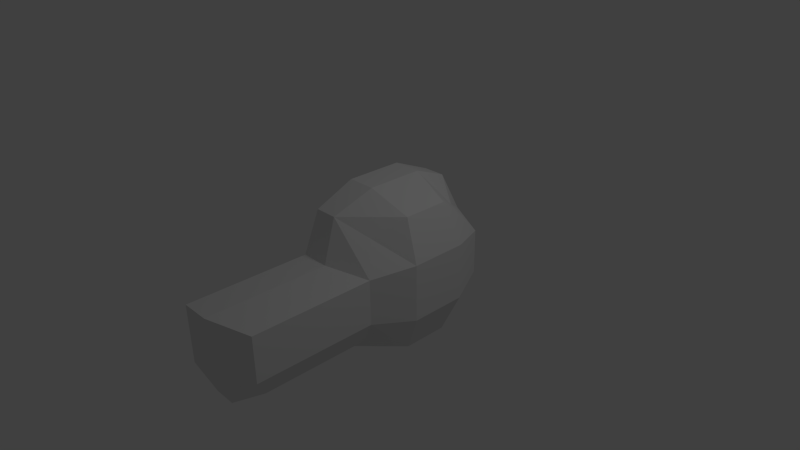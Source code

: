 # Source: grommet.blend  (saved by Blender 2.58.0; exported with 4.5.12 LTS)
import bpy
from mathutils import Matrix  # noqa: F401  (used for matrix-valued properties, if any)

bpy.ops.wm.read_factory_settings(use_empty=True)
scene = bpy.context.scene
scene.name = 'Scene'

# ---- collections
col_collection_1 = bpy.data.collections.new('Collection 1'); scene.collection.children.link(col_collection_1)

# ---- materials (node trees are filled in below, after node groups)
mat_material = bpy.data.materials.new('Material')
mat_material.alpha_threshold = 0.0
mat_material.use_transparent_shadow = False
mat_material.roughness = 0.5
mat_material.line_color = (0.0, 0.0, 0.0, 1.0)

# ---- material node trees

# ---- world
world_world = bpy.data.worlds.new('World'); scene.world = world_world
world_world.color = (0.05088, 0.05088, 0.05088)
world_world.use_sun_shadow = False
world_world.sun_shadow_jitter_overblur = 0.0
world_world.cycles.sampling_method = 'MANUAL'
world_world.cycles.sample_map_resolution = 256

# ---- cameras
cam_camera = bpy.data.cameras.new('Camera')
cam_camera.clip_end = 100.0
cam_camera.lens = 35.0
cam_camera.ortho_scale = 7.314
cam_camera.dof.focus_distance = 0.0
cam_camera.dof.aperture_fstop = 128.0

# ---- lights
light_lamp = bpy.data.lights.new('Lamp', 'POINT')
light_lamp.transmission_factor = 0.0
light_lamp.cutoff_distance = 30.0
light_lamp.energy = 100.0
light_lamp.shadow_buffer_clip_start = 1.001
light_lamp.shadow_soft_size = 1.0
light_lamp.shadow_maximum_resolution = 0.006
light_lamp.use_absolute_resolution = True
light_lamp.cycles.use_multiple_importance_sampling = False

# ---- meshes
me_cube = bpy.data.meshes.new('Cube')
me_cube.from_pydata([(0.7487, 0.7487, -0.7487), (0.7487, -0.7487, -0.7487), (0.7487, 0.7487, 0.7487), (0.7487, -0.7487, 0.7487), (1.0, 0.3333, -1.0), (1.0, -0.3333, -1.0), (0.3333, 1.0, -1.0), (1.0, 1.0, -0.3333), (1.0, 1.0, 0.3333), (0.3333, -1.0, -1.0), (1.0, -1.0, -0.3333), (1.0, -1.0, 0.3333), (1.0, 0.3333, 1.0), (1.0, -0.3333, 1.0), (0.3333, 1.0, 1.0), (0.3333, -1.0, 1.0), (0.4177, 0.4177, -1.253), (0.4177, -0.4177, -1.253), (0.4177, 0.4177, 1.253), (0.4177, -0.4177, 1.253), (1.253, 0.4177, -0.4177), (1.253, 0.4177, 0.4177), (1.253, -0.4177, -0.4177), (1.253, -0.4177, 0.4177), (0.4177, -1.253, 0.4177), (0.4177, 1.253, 0.4177), (0.4177, 1.253, -0.4177), (0.4177, -1.253, 0.4177), (1.0, -1.0, 0.3333), (1.0, -1.0, -0.3333), (0.7487, -0.7487, -0.7487), (0.3333, -1.0, -1.0), (0.7487, -0.7487, -0.7487), (0.3333, -1.0, -1.0), (1.0, -1.0, -0.3333), (1.0, -1.0, 0.3333), (0.4177, -1.253, 0.4177), (0.4177, -1.253, 0.4177), (1.0, -1.0, 0.3333), (1.0, -1.0, -0.3333), (0.7487, -0.7487, -0.7487), (0.3333, -1.0, -1.0), (0.3333, -1.0, -1.0), (0.7487, -0.7487, -0.7487), (1.0, -1.0, -0.3333), (1.0, -1.0, 0.3333), (0.4177, -1.253, 0.4177), (0.4177, -1.253, 0.4177), (1.0, -1.0, 0.3333), (1.0, -1.0, -0.3333), (0.7487, -0.7487, -0.7487), (0.3333, -1.0, -1.0), (0.7487, -0.7487, -0.7487), (0.3333, -1.0, -1.0), (1.0, -1.0, -0.3333), (1.0, -1.0, 0.3333), (0.4177, -1.253, 0.4177), (0.4177, -1.253, 0.4177), (1.0, -1.0, 0.3333), (1.0, -1.0, -0.3333), (0.7487, -0.7487, -0.7487), (0.3333, -1.0, -1.0), (0.7487, -0.7487, -0.7487), (0.3333, -1.0, -1.0), (1.0, -1.0, -0.3333), (1.0, -1.0, 0.3333), (0.4177, -1.253, 0.4177), (0.4177, -1.253, 0.4177), (1.0, -1.0, 0.3333), (1.0, -1.0, -0.3333), (0.7487, -0.7487, -0.7487), (0.3333, -1.0, -1.0), (0.7487, -2.518, -0.7487), (0.3333, -2.769, -1.0), (1.0, -2.769, -0.3333), (1.0, -2.769, 0.3333), (0.4177, -3.022, 0.4177), (0.4177, -3.022, -0.4177), (0.7487, -1.928, -0.7487), (0.7487, -1.338, -0.7487), (0.3333, -2.179, -1.0), (0.3333, -1.59, -1.0), (1.0, -2.179, -0.3333), (1.0, -1.59, -0.3333), (1.0, -2.179, 0.3333), (1.0, -1.59, 0.3333), (0.4177, -2.432, 0.4177), (0.4177, -1.843, 0.4177), (1.49e-07, 1.0, -1.0), (-2.98e-08, -1.0, -1.0), (1.788e-07, 1.0, 1.0), (-5.96e-07, -1.0, 1.0), (2.98e-08, -0.4177, -1.253), (8.941e-08, 0.4177, -1.253), (2.98e-08, 0.4177, 1.253), (-3.874e-07, -0.4177, 1.253), (-5.066e-07, -1.253, 0.4177), (2.086e-07, 1.253, -0.4177), (2.086e-07, 1.253, 0.4177), (-5.066e-07, -1.253, 0.4177), (-2.98e-08, -1.0, -1.0), (-2.98e-08, -1.0, -1.0), (-5.066e-07, -1.253, 0.4177), (-5.066e-07, -1.253, 0.4177), (-2.98e-08, -1.0, -1.0), (-2.98e-08, -1.0, -1.0), (-5.066e-07, -1.253, 0.4177), (-5.066e-07, -1.253, 0.4177), (-2.98e-08, -1.0, -1.0), (-2.98e-08, -1.0, -1.0), (-5.066e-07, -1.253, 0.4177), (-5.066e-07, -1.253, 0.4177), (-2.98e-08, -1.0, -1.0), (-2.98e-08, -1.0, -1.0), (-5.066e-07, -1.253, 0.4177), (-5.066e-07, -1.253, 0.4177), (-2.98e-08, -1.0, -1.0), (-2.98e-08, -2.769, -1.0), (-5.066e-07, -3.022, 0.4177), (-2.682e-07, -3.022, -0.4177), (-2.98e-08, -1.59, -1.0), (-2.98e-08, -2.179, -1.0), (-5.066e-07, -1.843, 0.4177), (-5.066e-07, -2.432, 0.4177)], [], [(5, 1, 9, 17), (4, 5, 17, 16), (0, 4, 16, 6), (2, 14, 18, 12), (12, 18, 19, 13), (13, 19, 15, 3), (8, 2, 12, 21), (7, 8, 21, 20), (0, 7, 20, 4), (21, 12, 13, 23), (20, 21, 23, 22), (4, 20, 22, 5), (23, 13, 3, 11), (22, 23, 11, 10), (5, 22, 10, 1), (11, 3, 15, 24), (7, 0, 6, 26), (8, 7, 26, 25), (2, 8, 25, 14), (11, 24, 27, 28), (10, 11, 28, 29), (1, 10, 29, 30), (9, 1, 30, 31), (31, 30, 32, 33), (30, 29, 34, 32), (29, 28, 35, 34), (28, 27, 36, 35), (35, 36, 37, 38), (34, 35, 38, 39), (32, 34, 39, 40), (33, 32, 40, 41), (41, 40, 43, 42), (40, 39, 44, 43), (39, 38, 45, 44), (38, 37, 46, 45), (45, 46, 47, 48), (44, 45, 48, 49), (43, 44, 49, 50), (42, 43, 50, 51), (51, 50, 52, 53), (50, 49, 54, 52), (49, 48, 55, 54), (48, 47, 56, 55), (55, 56, 57, 58), (54, 55, 58, 59), (52, 54, 59, 60), (53, 52, 60, 61), (61, 60, 62, 63), (60, 59, 64, 62), (59, 58, 65, 64), (58, 57, 66, 65), (65, 66, 67, 68), (64, 65, 68, 69), (62, 64, 69, 70), (63, 62, 70, 71), (74, 75, 76, 77), (72, 74, 77, 73), (70, 79, 81, 71), (79, 78, 80, 81), (78, 72, 73, 80), (69, 83, 79, 70), (83, 82, 78, 79), (82, 74, 72, 78), (68, 85, 83, 69), (85, 84, 82, 83), (84, 75, 74, 82), (67, 87, 85, 68), (87, 86, 84, 85), (86, 76, 75, 84), (9, 89, 92, 17), (17, 92, 93, 16), (16, 93, 88, 6), (14, 90, 94, 18), (18, 94, 95, 19), (19, 95, 91, 15), (15, 91, 96, 24), (6, 88, 97, 26), (26, 97, 98, 25), (25, 98, 90, 14), (24, 96, 99, 27), (89, 9, 31, 100), (100, 31, 33, 101), (27, 99, 102, 36), (36, 102, 103, 37), (101, 33, 41, 104), (104, 41, 42, 105), (37, 103, 106, 46), (46, 106, 107, 47), (105, 42, 51, 108), (108, 51, 53, 109), (47, 107, 110, 56), (56, 110, 111, 57), (109, 53, 61, 112), (112, 61, 63, 113), (57, 111, 114, 66), (66, 114, 115, 67), (113, 63, 71, 116), (76, 118, 119, 77), (77, 119, 117, 73), (81, 120, 116, 71), (80, 121, 120, 81), (73, 117, 121, 80), (122, 87, 67, 115), (123, 86, 87, 122), (118, 76, 86, 123)])
me_cube.materials.append(mat_material)
me_cube.use_remesh_preserve_volume = False
me_cube.use_remesh_preserve_attributes = False
me_cube.use_mirror_vertex_groups = False
me_cube.update()

# ---- objects
ob_cube = bpy.data.objects.new('Cube', me_cube)
ob_lamp = bpy.data.objects.new('Lamp', light_lamp)
ob_camera = bpy.data.objects.new('Camera', cam_camera)

# ---- transforms, parenting, visibility, modifiers, constraints
ob_cube.location = (0.0, 0.0, 0.0)
ob_cube.lock_rotations_4d = False
ob_cube.empty_display_type = 'ARROWS'
ob_cube.lineart.crease_threshold = 0.0
ob_lamp.location = (4.076, 1.005, 5.904)
ob_lamp.rotation_euler = (0.6503, 0.05522, 1.866)
ob_lamp.lock_rotations_4d = False
ob_lamp.empty_display_type = 'ARROWS'
ob_lamp.color = (0.0, 0.0, 0.0, 0.0)
ob_lamp.lineart.crease_threshold = 0.0
ob_camera.location = (7.481, -6.508, 5.344)
ob_camera.rotation_euler = (1.109, 0.01082, 0.8149)
ob_camera.lock_rotations_4d = False
ob_camera.empty_display_type = 'ARROWS'
ob_camera.color = (0.0, 0.0, 0.0, 0.0)
ob_camera.display_type = 'WIRE'
ob_camera.lineart.crease_threshold = 0.0

# ---- collection membership
col_collection_1.objects.link(ob_cube)
col_collection_1.objects.link(ob_lamp)
col_collection_1.objects.link(ob_camera)

# ---- scene / render settings (as saved in the file)
scene.camera = ob_camera
scene.frame_start = 1; scene.frame_end = 250; scene.frame_set(99)
scene.render.engine = 'BLENDER_EEVEE_NEXT'
scene.render.image_settings.color_mode = 'RGB'
scene.render.image_settings.compression = 90
scene.render.resolution_percentage = 50
scene.render.dither_intensity = 0.0
scene.render.bake_margin = 2
scene.render.bake_bias = 0.0
scene.cycles.use_denoising = False
scene.cycles.samples = 10
scene.cycles.sampling_pattern = 'TABULATED_SOBOL'
scene.cycles.light_sampling_threshold = 0.0
scene.cycles.use_adaptive_sampling = False
scene.cycles.use_light_tree = False
scene.cycles.blur_glossy = 0.0
scene.cycles.volume_bounces = 1
scene.cycles.pixel_filter_type = 'GAUSSIAN'
scene.cycles.sample_clamp_indirect = 0.0
scene.view_settings.view_transform = 'Standard'
bpy.context.view_layer.update()
